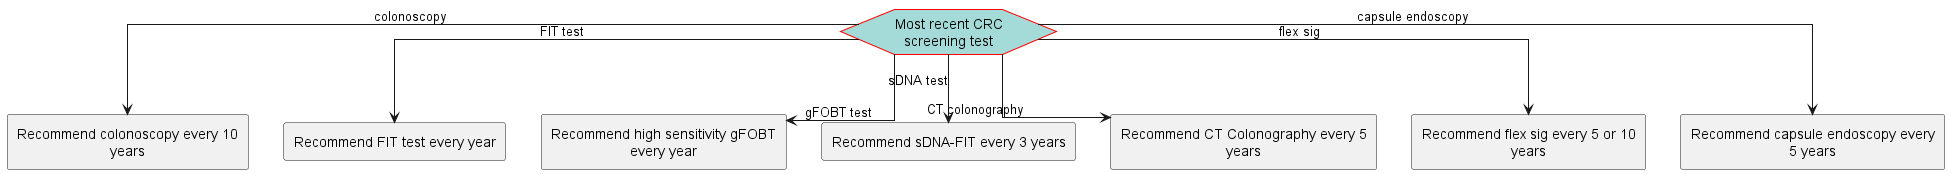

The diagram above was rendered by PlantUML. Its source (embedded in the PNG):
@startuml
hide stereotype
skinparam linetype ortho
<style>
hexagon {
    MaximumWidth: 150 
    BackGroundColor: A4DBD8 
    LineThickness: 1 
    LineColor: red 
    HorizontalAlignment: center
}
rectangle {
    MaximumWidth: 250 
    HorizontalAlignment: center
}
.end {
    BackGroundColor: #A4DBD8
}
</style>
hexagon "Most recent CRC screening test" as eve_lastTest [[#eve-lastTest]]
rectangle "Recommend colonoscopy every 10 years" as act_ColonoscopyEvery10 [[#act-ColonoscopyEvery10]]
rectangle "Recommend FIT test every year" as act_FitEveryYear [[#act-FitEveryYear]]
rectangle "Recommend high sensitivity gFOBT every year" as act_gFOBTEveryYear [[#act-gFOBTEveryYear]]
rectangle "Recommend sDNA-FIT every 3 years" as act_sDNAFITEvery3 [[#act-sDNAFITEvery3]]
rectangle "Recommend CT Colonography every 5 years" as act_CTColonographyEvery5 [[#act-CTColonographyEvery5]]
rectangle "Recommend flex sig every 5 or 10 years" as act_FlexSigEvery5Or10 [[#act-FlexSigEvery5Or10]]
rectangle "Recommend capsule endoscopy every 5 years" as act_CapsuleEndoscopyEvery5 [[#act-CapsuleEndoscopyEvery5]]
eve_lastTest-->act_ColonoscopyEvery10: colonoscopy
eve_lastTest-->act_FitEveryYear: FIT test
eve_lastTest-->act_gFOBTEveryYear: gFOBT test
eve_lastTest-->act_sDNAFITEvery3: sDNA test
eve_lastTest-->act_CTColonographyEvery5: CT colonography
eve_lastTest-->act_FlexSigEvery5Or10: flex sig
eve_lastTest-->act_CapsuleEndoscopyEvery5: capsule endoscopy
@enduml